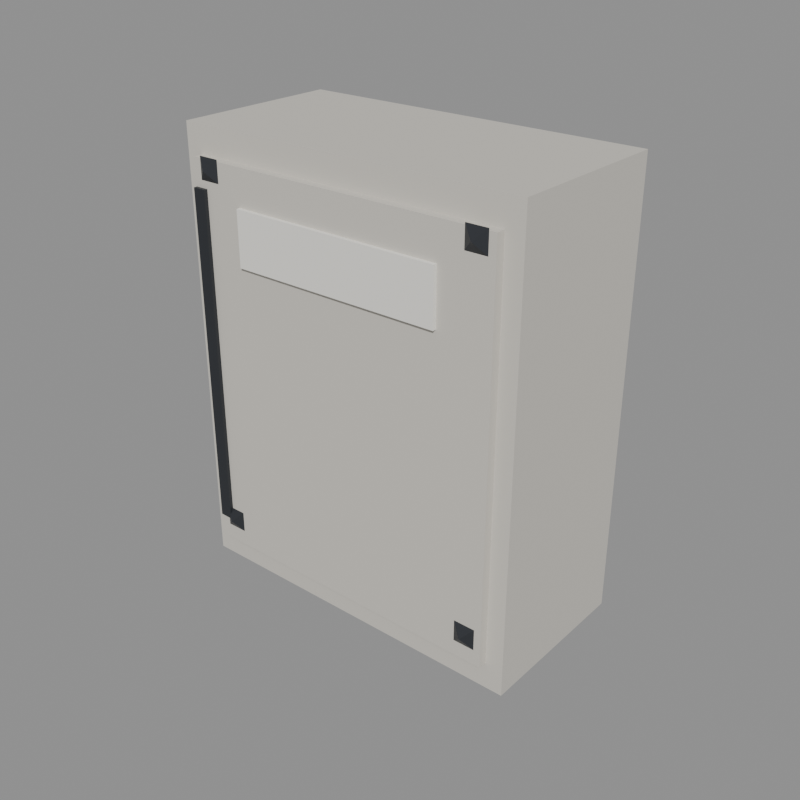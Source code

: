 # Source: decor_exterior.blend  (saved by Blender 5.2.45; exported with 4.5.12 LTS)
import bpy
from mathutils import Matrix  # noqa: F401  (used for matrix-valued properties, if any)

bpy.ops.wm.read_factory_settings(use_empty=True)
scene = bpy.context.scene
scene.name = 'Scene'

# ---- materials (node trees are filled in below, after node groups)
mat_ws_panel = bpy.data.materials.new('ws_panel')
mat_ws_panel.diffuse_color = (0.624, 0.5972, 0.5395, 1.0)
mat_ws_panel.roughness = 0.7
mat_ws_frame = bpy.data.materials.new('ws_frame')
mat_ws_frame.diffuse_color = (0.04231, 0.04667, 0.05448, 1.0)
mat_ws_frame.roughness = 0.5
mat_ws_frame.metallic = 0.5
mat_ws_label = bpy.data.materials.new('ws_label')
mat_ws_label.diffuse_color = (0.8469, 0.8308, 0.7758, 1.0)
mat_ws_label.roughness = 0.9

# ---- material node trees
mat_ws_panel.use_nodes = True; mat_ws_panel.node_tree.nodes.clear()
_N = mat_ws_panel.node_tree.nodes; _L = mat_ws_panel.node_tree.links
n0 = _N.new('ShaderNodeBsdfPrincipled'); n0.name = 'Principled BSDF'; n0.location = (-200, 100)
n0.inputs[0].default_value = (0.624, 0.5972, 0.5395, 1.0)
n0.inputs[2].default_value = 0.7
n0.inputs[10].default_value = 0.005
n1 = _N.new('ShaderNodeOutputMaterial'); n1.name = 'Material Output'; n1.location = (200, 100)
_L.new(n0.outputs[0], n1.inputs[0])
n1.is_active_output = True
mat_ws_frame.use_nodes = True; mat_ws_frame.node_tree.nodes.clear()
_N = mat_ws_frame.node_tree.nodes; _L = mat_ws_frame.node_tree.links
n0 = _N.new('ShaderNodeBsdfPrincipled'); n0.name = 'Principled BSDF'; n0.location = (-200, 100)
n0.inputs[0].default_value = (0.04231, 0.04667, 0.05448, 1.0)
n0.inputs[1].default_value = 0.5
n0.inputs[10].default_value = 0.005
n1 = _N.new('ShaderNodeOutputMaterial'); n1.name = 'Material Output'; n1.location = (200, 100)
_L.new(n0.outputs[0], n1.inputs[0])
n1.is_active_output = True
mat_ws_label.use_nodes = True; mat_ws_label.node_tree.nodes.clear()
_N = mat_ws_label.node_tree.nodes; _L = mat_ws_label.node_tree.links
n0 = _N.new('ShaderNodeBsdfPrincipled'); n0.name = 'Principled BSDF'; n0.location = (-200, 100)
n0.inputs[0].default_value = (0.8469, 0.8308, 0.7758, 1.0)
n0.inputs[2].default_value = 0.9
n0.inputs[10].default_value = 0.005
n1 = _N.new('ShaderNodeOutputMaterial'); n1.name = 'Material Output'; n1.location = (200, 100)
_L.new(n0.outputs[0], n1.inputs[0])
n1.is_active_output = True

# ---- meshes
me_dc_junction_box = bpy.data.meshes.new('dc_junction_box')
me_dc_junction_box.from_pydata([(-0.2, -0.19, 0.0), (0.2, -0.19, 0.0), (-0.2, 0.0, 0.0), (0.2, 0.0, 0.0), (-0.2, -0.19, 0.5), (0.2, -0.19, 0.5), (-0.2, 0.0, 0.5), (0.2, 0.0, 0.5), (-0.18, -0.2, 0.03), (0.18, -0.2, 0.03), (-0.18, -0.19, 0.03), (0.18, -0.19, 0.03), (-0.18, -0.2, 0.47), (0.18, -0.2, 0.47), (-0.18, -0.19, 0.47), (0.18, -0.19, 0.47), (-0.18, -0.204, 0.06), (-0.165, -0.204, 0.06), (-0.18, -0.2, 0.06), (-0.165, -0.2, 0.06), (-0.18, -0.204, 0.44), (-0.165, -0.204, 0.44), (-0.18, -0.2, 0.44), (-0.165, -0.2, 0.44), (-0.12, -0.204, 0.37), (0.12, -0.204, 0.37), (-0.12, -0.2, 0.37), (0.12, -0.2, 0.37), (-0.12, -0.204, 0.43), (0.12, -0.204, 0.43), (-0.12, -0.2, 0.43), (0.12, -0.2, 0.43), (-0.172, -0.2, 0.048), (-0.148, -0.2, 0.048), (-0.148, -0.2, 0.072), (-0.172, -0.2, 0.072), (-0.16, -0.208, 0.06), (-0.172, -0.2, 0.448), (-0.148, -0.2, 0.448), (-0.148, -0.2, 0.472), (-0.172, -0.2, 0.472), (-0.16, -0.208, 0.46), (0.148, -0.2, 0.048), (0.172, -0.2, 0.048), (0.172, -0.2, 0.072), (0.148, -0.2, 0.072), (0.16, -0.208, 0.06), (0.148, -0.2, 0.448), (0.172, -0.2, 0.448), (0.172, -0.2, 0.472), (0.148, -0.2, 0.472), (0.16, -0.208, 0.46), (0.0231, -0.09043, -0.05), (0.009567, -0.0769, -0.05), (-0.009567, -0.0769, -0.05), (-0.0231, -0.09043, -0.05), (-0.0231, -0.1096, -0.05), (-0.009567, -0.1231, -0.05), (0.009567, -0.1231, -0.05), (0.0231, -0.1096, -0.05), (0.0231, -0.09043, 0.0), (0.009567, -0.0769, 0.0), (-0.009567, -0.0769, 0.0), (-0.0231, -0.09043, 0.0), (-0.0231, -0.1096, 0.0), (-0.009567, -0.1231, 0.0), (0.009567, -0.1231, 0.0), (0.0231, -0.1096, 0.0)], [], [(0, 2, 3, 1), (4, 5, 7, 6), (0, 1, 5, 4), (2, 6, 7, 3), (0, 4, 6, 2), (1, 3, 7, 5), (8, 10, 11, 9), (12, 13, 15, 14), (8, 9, 13, 12), (16, 18, 19, 17), (8, 12, 14, 10), (9, 11, 15, 13), (20, 21, 23, 22), (16, 17, 21, 20), (24, 26, 27, 25), (16, 20, 22, 18), (17, 19, 23, 21), (28, 29, 31, 30), (24, 25, 29, 28), (32, 33, 36), (24, 28, 30, 26), (25, 27, 31, 29), (33, 34, 36), (34, 35, 36), (35, 32, 36), (37, 38, 41), (38, 39, 41), (39, 40, 41), (40, 37, 41), (42, 43, 46), (43, 44, 46), (44, 45, 46), (45, 42, 46), (47, 48, 51), (48, 49, 51), (49, 50, 51), (50, 47, 51), (52, 59, 58, 57, 56, 55, 54, 53), (52, 53, 61, 60), (53, 54, 62, 61), (54, 55, 63, 62), (55, 56, 64, 63), (56, 57, 65, 64), (57, 58, 66, 65), (58, 59, 67, 66), (59, 52, 60, 67)])
me_dc_junction_box.polygons.foreach_set('material_index', [0, 0, 0, 0, 0, 0, 0, 0, 0, 1, 0, 0, 1, 1, 2, 1, 1, 2, 2, 1, 2, 2, 1, 1, 1, 1, 1, 1, 1, 1, 1, 1, 1, 1, 1, 1, 1, 1, 1, 1, 1, 1, 1, 1, 1, 1])
me_dc_junction_box.materials.append(mat_ws_panel)
me_dc_junction_box.materials.append(mat_ws_frame)
me_dc_junction_box.materials.append(mat_ws_label)
me_dc_junction_box.update()

# ---- objects
ob_dc_junction_box = bpy.data.objects.new('dc_junction_box', me_dc_junction_box)
ob_text = bpy.data.objects.new('text', None)
ob_anchor_cable = bpy.data.objects.new('anchor_cable', None)

# ---- transforms, parenting, visibility, modifiers, constraints
ob_dc_junction_box.location = (0.0, 0.0, 0.0)
ob_text.parent = ob_dc_junction_box
ob_text.location = (0.0, -0.205, 0.4)
ob_text.empty_display_size = 0.1
ob_anchor_cable.parent = ob_dc_junction_box
ob_anchor_cable.location = (0.0, -0.1, -0.05)
ob_anchor_cable.empty_display_size = 0.1

# ---- collection membership
scene.collection.objects.link(ob_dc_junction_box)
scene.collection.objects.link(ob_text)
scene.collection.objects.link(ob_anchor_cable)

# ---- scene / render settings (as saved in the file)
scene.frame_start = 1; scene.frame_end = 250; scene.frame_set(1)
scene.render.engine = 'BLENDER_WORKBENCH'
scene.render.resolution_x = 600
scene.render.resolution_y = 600
scene.render.bake_bias = 0.0
scene.render.bake_samples = 0
scene.render.compositor_device = 'GPU'
scene.eevee.use_volume_custom_range = False
scene.eevee.fast_gi_thickness_near = 0.1
scene.eevee.fast_gi_thickness_far = 0.0
scene.eevee.ray_tracing_options.screen_trace_thickness = 0.1
bpy.context.view_layer.update()

# ---- added for rendering (the .blend has no active camera and no usable light): camera, sun + grey world if the file has none
cam_auto = bpy.data.cameras.new('AutoCamera')
cam_auto.lens = 50.0
cam_auto.sensor_width = 36.0
cam_auto.clip_end = 1000.0
ob_auto_camera = bpy.data.objects.new('AutoCamera', cam_auto)
scene.collection.objects.link(ob_auto_camera)
ob_auto_camera.location = (0.657993, -0.893591, 0.751394)
ob_auto_camera.rotation_euler = (1.09748, -7.21219e-08, 0.694738)
scene.camera = ob_auto_camera
light_auto_sun = bpy.data.lights.new('AutoSun', 'SUN')
light_auto_sun.energy = 3.0
light_auto_sun.angle = 0.0523599
ob_auto_sun = bpy.data.objects.new('AutoSun', light_auto_sun)
scene.collection.objects.link(ob_auto_sun)
ob_auto_sun.rotation_euler = (0.872665, 0.174533, 0.523599)
if scene.world is None:
    world_auto = bpy.data.worlds.new('AutoWorld')
    world_auto.color = (0.3, 0.3, 0.3)
    scene.world = world_auto
bpy.context.view_layer.update()
